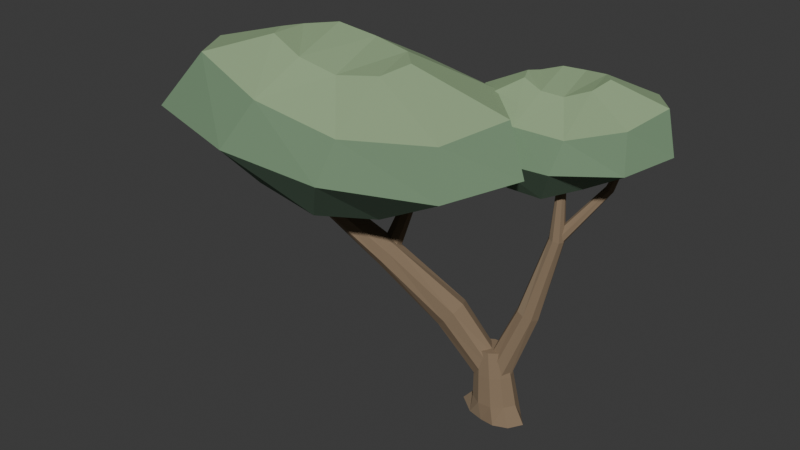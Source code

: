 # Source: source.blend  (saved by Blender 4.3.34; exported with 4.5.12 LTS)
import bpy
from mathutils import Matrix  # noqa: F401  (used for matrix-valued properties, if any)

bpy.ops.wm.read_factory_settings(use_empty=True)
scene = bpy.context.scene
scene.name = 'Scene'

# ---- collections
col_collection = bpy.data.collections.new('Collection'); scene.collection.children.link(col_collection)

# ---- materials (node trees are filled in below, after node groups)
mat_bark_001 = bpy.data.materials.new('bark.001')
mat_bark_001.diffuse_color = (0.24, 0.17, 0.105, 1.0)
mat_bark_light_001 = bpy.data.materials.new('bark-light.001')
mat_bark_light_001.diffuse_color = (0.3, 0.22, 0.14, 1.0)
mat_crown_under_001 = bpy.data.materials.new('crown-under.001')
mat_crown_under_001.diffuse_color = (0.12, 0.2, 0.13, 1.0)
mat_crown_side_001 = bpy.data.materials.new('crown-side.001')
mat_crown_side_001.diffuse_color = (0.18, 0.29, 0.17, 1.0)
mat_crown_top_001 = bpy.data.materials.new('crown-top.001')
mat_crown_top_001.diffuse_color = (0.28, 0.4, 0.22, 1.0)

# ---- material node trees
mat_bark_001.use_nodes = True; mat_bark_001.node_tree.nodes.clear()
_N = mat_bark_001.node_tree.nodes; _L = mat_bark_001.node_tree.links
n0 = _N.new('ShaderNodeBsdfPrincipled'); n0.name = 'Principled BSDF'; n0.location = (10, 300)
n0.inputs[0].default_value = (0.24, 0.17, 0.105, 1.0)
n0.inputs[2].default_value = 0.9
n1 = _N.new('ShaderNodeOutputMaterial'); n1.name = 'Material Output'; n1.location = (300, 300)
_L.new(n0.outputs[0], n1.inputs[0])
n1.is_active_output = True
mat_bark_light_001.use_nodes = True; mat_bark_light_001.node_tree.nodes.clear()
_N = mat_bark_light_001.node_tree.nodes; _L = mat_bark_light_001.node_tree.links
n0 = _N.new('ShaderNodeBsdfPrincipled'); n0.name = 'Principled BSDF'; n0.location = (10, 300)
n0.inputs[0].default_value = (0.3, 0.22, 0.14, 1.0)
n0.inputs[2].default_value = 0.9
n1 = _N.new('ShaderNodeOutputMaterial'); n1.name = 'Material Output'; n1.location = (300, 300)
_L.new(n0.outputs[0], n1.inputs[0])
n1.is_active_output = True
mat_crown_under_001.use_nodes = True; mat_crown_under_001.node_tree.nodes.clear()
_N = mat_crown_under_001.node_tree.nodes; _L = mat_crown_under_001.node_tree.links
n0 = _N.new('ShaderNodeBsdfPrincipled'); n0.name = 'Principled BSDF'; n0.location = (10, 300)
n0.inputs[0].default_value = (0.12, 0.2, 0.13, 1.0)
n0.inputs[2].default_value = 0.9
n1 = _N.new('ShaderNodeOutputMaterial'); n1.name = 'Material Output'; n1.location = (300, 300)
_L.new(n0.outputs[0], n1.inputs[0])
n1.is_active_output = True
mat_crown_side_001.use_nodes = True; mat_crown_side_001.node_tree.nodes.clear()
_N = mat_crown_side_001.node_tree.nodes; _L = mat_crown_side_001.node_tree.links
n0 = _N.new('ShaderNodeBsdfPrincipled'); n0.name = 'Principled BSDF'; n0.location = (10, 300)
n0.inputs[0].default_value = (0.18, 0.29, 0.17, 1.0)
n0.inputs[2].default_value = 0.9
n1 = _N.new('ShaderNodeOutputMaterial'); n1.name = 'Material Output'; n1.location = (300, 300)
_L.new(n0.outputs[0], n1.inputs[0])
n1.is_active_output = True
mat_crown_top_001.use_nodes = True; mat_crown_top_001.node_tree.nodes.clear()
_N = mat_crown_top_001.node_tree.nodes; _L = mat_crown_top_001.node_tree.links
n0 = _N.new('ShaderNodeBsdfPrincipled'); n0.name = 'Principled BSDF'; n0.location = (10, 300)
n0.inputs[0].default_value = (0.28, 0.4, 0.22, 1.0)
n0.inputs[2].default_value = 0.9
n1 = _N.new('ShaderNodeOutputMaterial'); n1.name = 'Material Output'; n1.location = (300, 300)
_L.new(n0.outputs[0], n1.inputs[0])
n1.is_active_output = True

# ---- world
world_world = bpy.data.worlds.new('World'); scene.world = world_world
world_world.use_nodes = True; world_world.node_tree.nodes.clear()
_N = world_world.node_tree.nodes; _L = world_world.node_tree.links
n0 = _N.new('ShaderNodeOutputWorld'); n0.name = 'World Output'; n0.location = (300, 300)
n1 = _N.new('ShaderNodeBackground'); n1.name = 'Background'; n1.location = (10, 300)
n1.inputs[0].default_value = (0.05088, 0.05088, 0.05088, 1.0)
_L.new(n1.outputs[0], n0.inputs[0])
n0.is_active_output = True
world_world.color = (0.05088, 0.05088, 0.05088)
world_world.sun_shadow_jitter_overblur = 0.0

# ---- meshes
me_tree_trunk = bpy.data.meshes.new('Tree trunk')
me_tree_trunk.from_pydata([(0.29, 0.0, 0.0), (0.1861, 0.119, 0.0), (0.06798, 0.1841, 0.0), (-0.08034, 0.2176, 0.0), (-0.3074, 0.1966, 0.0), (-0.41, 4.419e-17, 0.0), (-0.2265, -0.1448, 0.0), (-0.06798, -0.1841, 0.0), (0.07107, -0.1925, 0.0), (0.2103, -0.1345, 0.0), (0.1929, 0.0, 0.18), (0.1446, 0.1148, 0.18), (0.02978, 0.1754, 0.18), (-0.09749, 0.1693, 0.18), (-0.2021, 0.1068, 0.18), (-0.2537, 2.356e-17, 0.18), (-0.219, -0.1176, 0.18), (-0.1044, -0.1881, 0.18), (0.03086, -0.1784, 0.18), (0.1294, -0.1051, 0.18), (0.1261, 0.0, 0.47), (0.08452, 0.09879, 0.47), (-0.01426, 0.151, 0.47), (-0.1238, 0.1456, 0.47), (-0.2138, 0.09194, 0.47), (-0.2581, 2.028e-17, 0.47), (-0.2283, -0.1012, 0.47), (-0.1298, -0.1618, 0.47), (-0.01333, -0.1535, 0.47), (0.07149, -0.09046, 0.47), (0.054, 0.0, 0.72), (0.02029, 0.0801, 0.72), (-0.0598, 0.1224, 0.72), (-0.1486, 0.1181, 0.72), (-0.2216, 0.07454, 0.72), (-0.2576, 1.644e-17, 0.72), (-0.2333, -0.08206, 0.72), (-0.1534, -0.1312, 0.72), (-0.05905, -0.1244, 0.72), (0.009718, -0.07335, 0.72)], [], [(2, 1, 8), (37, 38, 33), (1, 10, 0), (2, 11, 1), (3, 12, 2), (3, 14, 13), (4, 15, 14), (6, 15, 5), (6, 17, 16), (7, 18, 17), (8, 19, 18), (9, 10, 19), (11, 20, 10), (12, 21, 11), (13, 22, 12), (14, 23, 13), (15, 24, 14), (15, 26, 25), (16, 27, 26), (17, 28, 27), (18, 29, 28), (19, 20, 29), (21, 30, 20), (22, 31, 21), (23, 32, 22), (24, 33, 23), (25, 34, 24), (25, 36, 35), (26, 37, 36), (27, 38, 37), (28, 39, 38), (29, 30, 39), (0, 9, 1), (9, 8, 1), (8, 7, 2), (7, 6, 3), (2, 7, 3), (6, 5, 4), (4, 3, 6), (39, 30, 31), (31, 32, 39), (32, 33, 38), (39, 32, 38), (33, 34, 37), (34, 35, 36), (37, 34, 36), (1, 11, 10), (2, 12, 11), (3, 13, 12), (3, 4, 14), (4, 5, 15), (6, 16, 15), (6, 7, 17), (7, 8, 18), (8, 9, 19), (9, 0, 10), (11, 21, 20), (12, 22, 21), (13, 23, 22), (14, 24, 23), (15, 25, 24), (15, 16, 26), (16, 17, 27), (17, 18, 28), (18, 19, 29), (19, 10, 20), (21, 31, 30), (22, 32, 31), (23, 33, 32), (24, 34, 33), (25, 35, 34), (25, 26, 36), (26, 27, 37), (27, 28, 38), (28, 29, 39), (29, 20, 30)])
me_tree_trunk.polygons.foreach_set('material_index', [0, 0, 0, 0, 0, 0, 0, 1, 1, 0, 0, 0, 0, 0, 0, 0, 0, 1, 1, 0, 0, 0, 0, 0, 0, 0, 0, 1, 1, 0, 0, 0, 0, 0, 0, 0, 0, 0, 0, 0, 0, 0, 0, 0, 0, 0, 0, 0, 0, 0, 0, 1, 1, 0, 0, 0, 0, 0, 0, 0, 0, 1, 1, 0, 0, 0, 0, 0, 0, 0, 0, 1, 1, 0, 0, 0])
me_tree_trunk.materials.append(mat_bark_001)
me_tree_trunk.materials.append(mat_bark_light_001)
me_tree_trunk.update()
me_tree_limb = bpy.data.meshes.new('Tree limb')
me_tree_limb.from_pydata([(-0.218, 0.0, 0.3874), (-0.1779, -0.1112, 0.3971), (-0.08675, -0.1392, 0.4631), (-0.006451, -0.1049, 0.5328), (0.02509, -1.924e-17, 0.5781), (-0.03105, 0.09837, 0.5534), (-0.1141, 0.1486, 0.498), (-0.199, 0.111, 0.4241), (-0.6297, -0.1, 0.8577), (-0.5692, -0.2216, 0.8841), (-0.4767, -0.2609, 0.9671), (-0.3896, -0.2285, 1.065), (-0.3773, -0.1, 1.115), (-0.4352, 0.01384, 1.089), (-0.5264, 0.08182, 1.016), (-0.6043, 0.02134, 0.9188), (-1.216, -0.29, 1.36), (-1.16, -0.3832, 1.389), (-1.09, -0.4291, 1.456), (-1.029, -0.3951, 1.547), (-1.035, -0.29, 1.587), (-1.077, -0.1916, 1.576), (-1.152, -0.1414, 1.505), (-1.2, -0.1969, 1.421), (-1.779, -0.52, 1.887), (-1.743, -0.5845, 1.897), (-1.686, -0.623, 1.932), (-1.635, -0.5896, 1.983), (-1.627, -0.52, 2.009), (-1.652, -0.4471, 2.009), (-1.714, -0.4217, 1.967), (-1.761, -0.4554, 1.92), (-2.05, -0.61, 2.585), (-2.041, -0.6342, 2.587), (-2.018, -0.647, 2.596), (-1.998, -0.6332, 2.608), (-1.989, -0.61, 2.615), (-1.998, -0.5838, 2.615), (-2.022, -0.5772, 2.604), (-2.043, -0.5857, 2.592)], [], [(2, 1, 0), (35, 38, 32), (1, 8, 0), (2, 9, 1), (3, 10, 2), (4, 11, 3), (4, 13, 12), (5, 14, 13), (6, 15, 14), (7, 8, 15), (8, 17, 16), (9, 18, 17), (10, 19, 18), (11, 20, 19), (13, 20, 12), (14, 21, 13), (15, 22, 14), (8, 23, 15), (17, 24, 16), (17, 26, 25), (18, 27, 26), (19, 28, 27), (20, 29, 28), (22, 29, 21), (23, 30, 22), (16, 31, 23), (25, 32, 24), (26, 33, 25), (27, 34, 26), (28, 35, 27), (29, 36, 28), (29, 38, 37), (30, 39, 38), (31, 32, 39), (0, 7, 6), (6, 5, 0), (5, 4, 3), (0, 5, 2), (3, 2, 5), (39, 32, 38), (32, 33, 35), (33, 34, 35), (35, 36, 38), (36, 37, 38), (1, 9, 8), (2, 10, 9), (3, 11, 10), (4, 12, 11), (4, 5, 13), (5, 6, 14), (6, 7, 15), (7, 0, 8), (8, 9, 17), (9, 10, 18), (10, 11, 19), (11, 12, 20), (13, 21, 20), (14, 22, 21), (15, 23, 22), (8, 16, 23), (17, 25, 24), (17, 18, 26), (18, 19, 27), (19, 20, 28), (20, 21, 29), (22, 30, 29), (23, 31, 30), (16, 24, 31), (25, 33, 32), (26, 34, 33), (27, 35, 34), (28, 36, 35), (29, 37, 36), (29, 30, 38), (30, 31, 39), (31, 24, 32)])
me_tree_limb.polygons.foreach_set('material_index', [0, 1, 1, 0, 0, 0, 0, 0, 0, 0, 1, 0, 0, 0, 0, 0, 0, 0, 1, 0, 0, 0, 0, 0, 0, 0, 1, 1, 0, 0, 0, 0, 0, 0, 0, 0, 0, 0, 0, 1, 1, 1, 1, 1, 1, 0, 0, 0, 0, 0, 0, 0, 1, 0, 0, 0, 0, 0, 0, 0, 1, 0, 0, 0, 0, 0, 0, 0, 1, 1, 0, 0, 0, 0, 0, 0])
me_tree_limb.materials.append(mat_bark_001)
me_tree_limb.materials.append(mat_bark_light_001)
me_tree_limb.update()
me_tree_limb_001 = bpy.data.meshes.new('Tree limb.001')
me_tree_limb_001.from_pydata([(-0.1671, 0.01, 0.5155), (-0.1301, -0.09004, 0.5187), (-0.03347, -0.1153, 0.4882), (0.0549, -0.08445, 0.4515), (0.0947, 0.01, 0.4218), (0.03972, 0.09853, 0.4269), (-0.04697, 0.1437, 0.4505), (-0.1404, 0.1099, 0.4896), (0.08812, 0.12, 1.172), (0.1281, 0.04274, 1.172), (0.204, 0.01779, 1.154), (0.2823, 0.03837, 1.128), (0.3058, 0.12, 1.109), (0.2673, 0.1923, 1.11), (0.1955, 0.2355, 1.125), (0.1223, 0.1971, 1.151), (0.3006, 0.22, 1.928), (0.3308, 0.1703, 1.931), (0.3808, 0.1459, 1.928), (0.4367, 0.164, 1.921), (0.4503, 0.22, 1.913), (0.4319, 0.2725, 1.909), (0.3791, 0.2992, 1.911), (0.3298, 0.2696, 1.919), (0.3217, 0.29, 2.639), (0.3314, 0.2716, 2.641), (0.3499, 0.2606, 2.643), (0.3699, 0.2701, 2.643), (0.3762, 0.29, 2.641), (0.371, 0.3108, 2.639), (0.3501, 0.3181, 2.637), (0.3316, 0.3084, 2.637)], [], [(2, 1, 0), (31, 25, 28), (1, 8, 0), (2, 9, 1), (3, 10, 2), (4, 11, 3), (4, 13, 12), (5, 14, 13), (6, 15, 14), (7, 8, 15), (9, 16, 8), (10, 17, 9), (11, 18, 10), (12, 19, 11), (12, 21, 20), (13, 22, 21), (14, 23, 22), (15, 16, 23), (16, 25, 24), (17, 26, 25), (18, 27, 26), (19, 28, 27), (21, 28, 20), (22, 29, 21), (23, 30, 22), (16, 31, 23), (0, 7, 6), (6, 5, 0), (5, 4, 3), (0, 5, 2), (3, 2, 5), (31, 24, 25), (25, 26, 27), (27, 28, 25), (28, 29, 30), (31, 28, 30), (1, 9, 8), (2, 10, 9), (3, 11, 10), (4, 12, 11), (4, 5, 13), (5, 6, 14), (6, 7, 15), (7, 0, 8), (9, 17, 16), (10, 18, 17), (11, 19, 18), (12, 20, 19), (12, 13, 21), (13, 14, 22), (14, 15, 23), (15, 8, 16), (16, 17, 25), (17, 18, 26), (18, 19, 27), (19, 20, 28), (21, 29, 28), (22, 30, 29), (23, 31, 30), (16, 24, 31)])
me_tree_limb_001.polygons.foreach_set('material_index', [1, 0, 1, 0, 0, 0, 0, 0, 0, 0, 1, 1, 0, 0, 0, 0, 0, 0, 1, 1, 0, 0, 0, 0, 0, 0, 1, 1, 1, 1, 1, 0, 0, 0, 0, 0, 1, 0, 0, 0, 0, 0, 0, 0, 1, 1, 0, 0, 0, 0, 0, 0, 1, 1, 0, 0, 0, 0, 0, 0])
me_tree_limb_001.materials.append(mat_bark_001)
me_tree_limb_001.materials.append(mat_bark_light_001)
me_tree_limb_001.update()
me_tree_twig = bpy.data.meshes.new('Tree twig')
me_tree_twig.from_pydata([(-1.21, -0.29, 1.475), (-1.182, -0.347, 1.525), (-1.104, -0.3529, 1.534), (-1.04, -0.3199, 1.51), (-1.033, -0.2584, 1.458), (-1.098, -0.2271, 1.428), (-1.174, -0.2361, 1.431), (-1.208, 0.15, 2.005), (-1.183, 0.1106, 2.021), (-1.137, 0.104, 2.019), (-1.097, 0.1269, 2.005), (-1.101, 0.1719, 1.986), (-1.14, 0.196, 1.979), (-1.188, 0.1917, 1.985), (-1.043, 0.2, 2.585), (-1.032, 0.1838, 2.584), (-1.015, 0.1788, 2.581), (-0.9993, 0.1899, 2.576), (-1.002, 0.209, 2.575), (-1.016, 0.2213, 2.577), (-1.035, 0.2182, 2.582)], [], [(5, 2, 0), (19, 20, 15), (0, 8, 7), (1, 9, 8), (3, 9, 2), (4, 10, 3), (5, 11, 4), (6, 12, 5), (6, 7, 13), (8, 14, 7), (9, 15, 8), (9, 17, 16), (10, 18, 17), (11, 19, 18), (12, 20, 19), (7, 20, 13), (0, 6, 5), (5, 4, 3), (3, 2, 5), (2, 1, 0), (20, 14, 15), (15, 16, 18), (16, 17, 18), (18, 19, 15), (0, 1, 8), (1, 2, 9), (3, 10, 9), (4, 11, 10), (5, 12, 11), (6, 13, 12), (6, 0, 7), (8, 15, 14), (9, 16, 15), (9, 10, 17), (10, 11, 18), (11, 12, 19), (12, 13, 20), (7, 14, 20)])
me_tree_twig.polygons.foreach_set('material_index', [0, 0, 1, 0, 0, 0, 0, 0, 0, 1, 0, 0, 0, 0, 0, 0, 0, 0, 0, 0, 0, 0, 0, 0, 1, 0, 0, 0, 0, 0, 0, 1, 0, 0, 0, 0, 0, 0])
me_tree_twig.materials.append(mat_bark_001)
me_tree_twig.materials.append(mat_bark_light_001)
me_tree_twig.update()
me_tree_twig_001 = bpy.data.meshes.new('Tree twig.001')
me_tree_twig_001.from_pydata([(-1.745, -0.52, 1.896), (-1.703, -0.5668, 1.892), (-1.661, -0.5717, 1.937), (-1.646, -0.5445, 1.987), (-1.672, -0.494, 2.014), (-1.72, -0.4683, 1.985), (-1.753, -0.4758, 1.937), (-2.136, -0.9, 2.254), (-2.112, -0.9288, 2.252), (-2.082, -0.9335, 2.27), (-2.062, -0.9169, 2.296), (-2.074, -0.8841, 2.309), (-2.104, -0.8664, 2.3), (-2.132, -0.8696, 2.278), (-2.218, -1.0, 2.645), (-2.209, -1.013, 2.644), (-2.195, -1.017, 2.647), (-2.183, -1.008, 2.652), (-2.186, -0.9929, 2.656), (-2.197, -0.9831, 2.655), (-2.212, -0.9855, 2.651)], [], [(5, 2, 0), (19, 20, 15), (0, 8, 7), (1, 9, 8), (2, 10, 9), (3, 11, 10), (5, 11, 4), (6, 12, 5), (0, 13, 6), (7, 15, 14), (9, 15, 8), (10, 16, 9), (11, 17, 10), (11, 19, 18), (12, 20, 19), (13, 14, 20), (0, 6, 5), (5, 4, 3), (3, 2, 5), (2, 1, 0), (20, 14, 15), (15, 16, 18), (16, 17, 18), (18, 19, 15), (0, 1, 8), (1, 2, 9), (2, 3, 10), (3, 4, 11), (5, 12, 11), (6, 13, 12), (0, 7, 13), (7, 8, 15), (9, 16, 15), (10, 17, 16), (11, 18, 17), (11, 12, 19), (12, 13, 20), (13, 7, 14)])
me_tree_twig_001.polygons.foreach_set('material_index', [0, 0, 1, 0, 0, 0, 0, 0, 0, 1, 0, 0, 0, 0, 0, 0, 0, 0, 0, 0, 0, 0, 0, 0, 1, 0, 0, 0, 0, 0, 0, 1, 0, 0, 0, 0, 0, 0])
me_tree_twig_001.materials.append(mat_bark_001)
me_tree_twig_001.materials.append(mat_bark_light_001)
me_tree_twig_001.update()
me_tree_twig_002 = bpy.data.meshes.new('Tree twig.002')
me_tree_twig_002.from_pydata([(0.3301, 0.22, 1.953), (0.359, 0.1752, 1.96), (0.4037, 0.1706, 1.933), (0.4313, 0.1966, 1.899), (0.421, 0.2448, 1.878), (0.3771, 0.2694, 1.893), (0.3374, 0.2623, 1.924), (0.6622, 0.5, 2.419), (0.6819, 0.4701, 2.42), (0.7124, 0.4651, 2.406), (0.7366, 0.4825, 2.388), (0.7299, 0.5166, 2.379), (0.7025, 0.5349, 2.386), (0.6719, 0.5316, 2.403), (0.8328, 0.55, 2.856), (0.8409, 0.5375, 2.854), (0.8541, 0.5336, 2.85), (0.8657, 0.5422, 2.846), (0.8635, 0.5569, 2.845), (0.853, 0.5664, 2.847), (0.8388, 0.564, 2.852)], [], [(5, 2, 0), (19, 20, 15), (0, 8, 7), (2, 8, 1), (3, 9, 2), (4, 10, 3), (4, 12, 11), (5, 13, 12), (6, 7, 13), (8, 14, 7), (8, 16, 15), (9, 17, 16), (10, 18, 17), (12, 18, 11), (13, 19, 12), (7, 20, 13), (0, 6, 5), (5, 4, 3), (3, 2, 5), (2, 1, 0), (20, 14, 15), (15, 16, 18), (16, 17, 18), (18, 19, 15), (0, 1, 8), (2, 9, 8), (3, 10, 9), (4, 11, 10), (4, 5, 12), (5, 6, 13), (6, 0, 7), (8, 15, 14), (8, 9, 16), (9, 10, 17), (10, 11, 18), (12, 19, 18), (13, 20, 19), (7, 14, 20)])
me_tree_twig_002.polygons.foreach_set('material_index', [1, 0, 1, 0, 0, 0, 0, 0, 0, 1, 0, 0, 0, 0, 0, 0, 1, 1, 1, 1, 0, 0, 0, 0, 1, 0, 0, 0, 0, 0, 0, 1, 0, 0, 0, 0, 0, 0])
me_tree_twig_002.materials.append(mat_bark_001)
me_tree_twig_002.materials.append(mat_bark_light_001)
me_tree_twig_002.update()
me_canopy_primary = bpy.data.meshes.new('Canopy primary')
me_canopy_primary.from_pydata([(-2.708, -0.6534, 2.436), (-2.526, -0.9736, 2.449), (-1.957, -1.08, 2.236), (-1.367, -1.014, 2.072), (-0.7551, -0.8402, 2.159), (-0.562, -0.44, 2.283), (-0.9054, -0.09312, 2.291), (-1.549, 0.02027, 2.353), (-2.15, -0.07311, 2.479), (-2.601, -0.3199, 2.413), (-3.3, -0.75, 2.786), (-2.986, -1.302, 2.793), (-2.005, -1.486, 2.676), (-0.9875, -1.371, 2.586), (0.067, -1.072, 2.634), (0.4, -0.382, 2.702), (-0.192, 0.216, 2.706), (-1.302, 0.4115, 2.74), (-2.338, 0.2505, 2.81), (-3.115, -0.175, 2.774), (-2.782, -0.7086, 3.354), (-2.524, -1.161, 3.367), (-1.72, -1.312, 3.154), (-0.8857, -1.218, 2.99), (-0.02106, -0.9726, 3.077), (0.252, -0.4068, 3.201), (-0.2334, 0.08352, 3.209), (-1.144, 0.2438, 3.271), (-1.993, 0.1118, 3.397), (-2.63, -0.2371, 3.331), (-2.079, -0.6051, 3.556), (-1.963, -0.8093, 3.563), (-1.6, -0.8774, 3.446), (-1.223, -0.8349, 3.356), (-0.8332, -0.7242, 3.403), (-0.71, -0.4689, 3.471), (-0.929, -0.2477, 3.476), (-1.34, -0.1753, 3.51), (-1.723, -0.2349, 3.58), (-2.011, -0.3923, 3.543)], [], [(4, 3, 6), (37, 38, 32), (0, 11, 10), (1, 12, 11), (3, 12, 2), (4, 13, 3), (5, 14, 4), (5, 16, 15), (6, 17, 16), (7, 18, 17), (9, 18, 8), (0, 19, 9), (11, 20, 10), (12, 21, 11), (13, 22, 12), (14, 23, 13), (15, 24, 14), (16, 25, 15), (16, 27, 26), (17, 28, 27), (18, 29, 28), (19, 20, 29), (21, 30, 20), (22, 31, 21), (22, 33, 32), (23, 34, 33), (24, 35, 34), (26, 35, 25), (27, 36, 26), (28, 37, 27), (28, 39, 38), (29, 30, 39), (0, 9, 1), (9, 8, 2), (1, 9, 2), (8, 7, 2), (7, 6, 3), (2, 7, 3), (6, 5, 4), (39, 30, 31), (31, 32, 39), (32, 33, 37), (39, 32, 38), (33, 34, 36), (34, 35, 36), (36, 37, 33), (0, 1, 11), (1, 2, 12), (3, 13, 12), (4, 14, 13), (5, 15, 14), (5, 6, 16), (6, 7, 17), (7, 8, 18), (9, 19, 18), (0, 10, 19), (11, 21, 20), (12, 22, 21), (13, 23, 22), (14, 24, 23), (15, 25, 24), (16, 26, 25), (16, 17, 27), (17, 18, 28), (18, 19, 29), (19, 10, 20), (21, 31, 30), (22, 32, 31), (22, 23, 33), (23, 24, 34), (24, 25, 35), (26, 36, 35), (27, 37, 36), (28, 38, 37), (28, 29, 39), (29, 20, 30)])
me_canopy_primary.polygons.foreach_set('material_index', [0, 2, 0, 0, 0, 0, 0, 0, 0, 0, 0, 0, 2, 1, 1, 1, 1, 1, 1, 1, 2, 2, 2, 2, 2, 2, 2, 2, 2, 2, 2, 2, 0, 0, 0, 0, 0, 0, 0, 2, 2, 2, 2, 2, 2, 2, 0, 0, 0, 0, 0, 0, 0, 0, 0, 0, 2, 1, 1, 1, 1, 1, 1, 1, 2, 2, 2, 2, 2, 2, 2, 2, 2, 2, 2, 2])
me_canopy_primary.materials.append(mat_crown_under_001)
me_canopy_primary.materials.append(mat_crown_side_001)
me_canopy_primary.materials.append(mat_crown_top_001)
me_canopy_primary.update()
me_canopy_primary_001 = bpy.data.meshes.new('Canopy primary.001')
me_canopy_primary_001.from_pydata([(-0.41, 0.2695, 2.527), (-0.3114, 0.05237, 2.501), (-0.004, -0.02002, 2.391), (0.315, 0.02522, 2.366), (0.6456, 0.1428, 2.514), (0.75, 0.4143, 2.63), (0.5644, 0.6495, 2.591), (0.2164, 0.7264, 2.542), (-0.1084, 0.6631, 2.548), (-0.352, 0.4957, 2.477), (-0.73, 0.204, 2.813), (-0.56, -0.1704, 2.798), (-0.03, -0.2952, 2.738), (0.52, -0.2172, 2.725), (1.09, -0.0144, 2.806), (1.27, 0.4536, 2.87), (0.95, 0.8592, 2.848), (0.35, 0.9918, 2.821), (-0.21, 0.8826, 2.824), (-0.63, 0.594, 2.785), (-0.45, 0.2321, 3.173), (-0.3106, -0.07493, 3.147), (0.124, -0.1773, 3.037), (0.575, -0.1133, 3.012), (1.042, 0.05299, 3.16), (1.19, 0.4368, 3.276), (0.9276, 0.7693, 3.237), (0.4356, 0.8781, 3.188), (-0.0236, 0.7885, 3.194), (-0.368, 0.5519, 3.123), (-0.07, 0.3023, 3.354), (-0.0071, 0.1638, 3.34), (0.189, 0.1176, 3.28), (0.3925, 0.1464, 3.266), (0.6034, 0.2215, 3.347), (0.67, 0.3946, 3.411), (0.5516, 0.5447, 3.39), (0.3296, 0.5938, 3.363), (0.1224, 0.5534, 3.366), (-0.033, 0.4466, 3.327)], [], [(2, 1, 0), (37, 38, 33), (0, 11, 10), (1, 12, 11), (3, 12, 2), (4, 13, 3), (5, 14, 4), (5, 16, 15), (6, 17, 16), (7, 18, 17), (9, 18, 8), (0, 19, 9), (11, 20, 10), (12, 21, 11), (13, 22, 12), (14, 23, 13), (15, 24, 14), (15, 26, 25), (16, 27, 26), (17, 28, 27), (18, 29, 28), (19, 20, 29), (20, 31, 30), (22, 31, 21), (22, 33, 32), (23, 34, 33), (24, 35, 34), (26, 35, 25), (27, 36, 26), (28, 37, 27), (28, 39, 38), (29, 30, 39), (0, 9, 2), (9, 8, 2), (8, 7, 3), (7, 6, 3), (8, 3, 2), (6, 5, 4), (4, 3, 6), (39, 30, 32), (30, 31, 32), (32, 33, 38), (39, 32, 38), (33, 34, 36), (34, 35, 36), (36, 37, 33), (0, 1, 11), (1, 2, 12), (3, 13, 12), (4, 14, 13), (5, 15, 14), (5, 6, 16), (6, 7, 17), (7, 8, 18), (9, 19, 18), (0, 10, 19), (11, 21, 20), (12, 22, 21), (13, 23, 22), (14, 24, 23), (15, 25, 24), (15, 16, 26), (16, 17, 27), (17, 18, 28), (18, 19, 29), (19, 10, 20), (20, 21, 31), (22, 32, 31), (22, 23, 33), (23, 24, 34), (24, 25, 35), (26, 36, 35), (27, 37, 36), (28, 38, 37), (28, 29, 39), (29, 20, 30)])
me_canopy_primary_001.polygons.foreach_set('material_index', [0, 2, 0, 0, 0, 0, 0, 0, 0, 0, 0, 0, 2, 1, 1, 1, 1, 1, 1, 1, 2, 2, 2, 2, 2, 2, 2, 2, 2, 2, 2, 2, 0, 0, 0, 0, 0, 0, 0, 2, 2, 2, 2, 2, 2, 2, 0, 0, 0, 0, 0, 0, 0, 0, 0, 0, 2, 1, 1, 1, 1, 1, 1, 1, 2, 2, 2, 2, 2, 2, 2, 2, 2, 2, 2, 2])
me_canopy_primary_001.materials.append(mat_crown_under_001)
me_canopy_primary_001.materials.append(mat_crown_side_001)
me_canopy_primary_001.materials.append(mat_crown_top_001)
me_canopy_primary_001.update()

# ---- objects
ob_tree_trunk = bpy.data.objects.new('Tree trunk', me_tree_trunk)
ob_tree_limb = bpy.data.objects.new('Tree limb', me_tree_limb)
ob_tree_limb_001 = bpy.data.objects.new('Tree limb.001', me_tree_limb_001)
ob_tree_twig = bpy.data.objects.new('Tree twig', me_tree_twig)
ob_tree_twig_001 = bpy.data.objects.new('Tree twig.001', me_tree_twig_001)
ob_tree_twig_002 = bpy.data.objects.new('Tree twig.002', me_tree_twig_002)
ob_canopy_primary = bpy.data.objects.new('Canopy primary', me_canopy_primary)
ob_canopy_primary_001 = bpy.data.objects.new('Canopy primary.001', me_canopy_primary_001)

# ---- transforms, parenting, visibility, modifiers, constraints
ob_tree_trunk.location = (0.0, 0.0, 0.0)
ob_tree_limb.location = (0.0, 0.0, 0.0)
ob_tree_limb_001.location = (0.0, 0.0, 0.0)
ob_tree_twig.location = (0.0, 0.0, 0.0)
ob_tree_twig_001.location = (0.0, 0.0, 0.0)
ob_tree_twig_002.location = (0.0, 0.0, 0.0)
ob_canopy_primary.location = (0.0, 0.0, 0.0)
ob_canopy_primary_001.location = (0.0, 0.0, 0.0)

# ---- collection membership
scene.collection.objects.link(ob_tree_trunk)
scene.collection.objects.link(ob_tree_limb)
scene.collection.objects.link(ob_tree_limb_001)
scene.collection.objects.link(ob_tree_twig)
scene.collection.objects.link(ob_tree_twig_001)
scene.collection.objects.link(ob_tree_twig_002)
scene.collection.objects.link(ob_canopy_primary)
scene.collection.objects.link(ob_canopy_primary_001)

# ---- scene / render settings (as saved in the file)
scene.frame_start = 1; scene.frame_end = 250; scene.frame_set(1)
scene.render.engine = 'BLENDER_EEVEE_NEXT'
bpy.context.view_layer.update()

# ---- added for rendering (the .blend has no active camera and no usable light): camera, sun
cam_auto = bpy.data.cameras.new('AutoCamera')
cam_auto.lens = 50.0
cam_auto.sensor_width = 36.0
cam_auto.clip_end = 1000.0
ob_auto_camera = bpy.data.objects.new('AutoCamera', cam_auto)
scene.collection.objects.link(ob_auto_camera)
ob_auto_camera.location = (4.82472, -7.25477, 6.46154)
ob_auto_camera.rotation_euler = (1.09748, -7.21219e-08, 0.694738)
scene.camera = ob_auto_camera
light_auto_sun = bpy.data.lights.new('AutoSun', 'SUN')
light_auto_sun.energy = 3.0
light_auto_sun.angle = 0.0523599
ob_auto_sun = bpy.data.objects.new('AutoSun', light_auto_sun)
scene.collection.objects.link(ob_auto_sun)
ob_auto_sun.rotation_euler = (0.872665, 0.174533, 0.523599)
bpy.context.view_layer.update()
